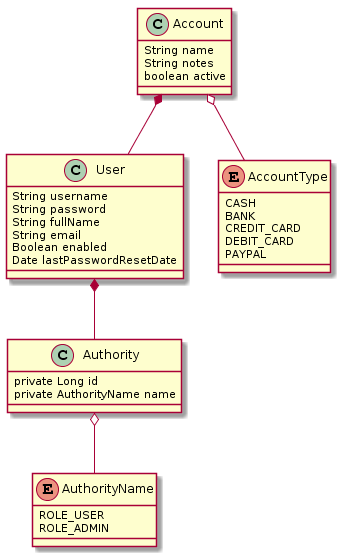

The diagram above was rendered by PlantUML. Its source (embedded in the PNG):
@startuml
class User {
String username
String password
String fullName
String email
Boolean enabled
Date lastPasswordResetDate
}

class Authority {
private Long id
private AuthorityName name
}

enum AuthorityName {
ROLE_USER
ROLE_ADMIN
}

User *-- Authority
Authority o-- AuthorityName


class Account {
    String name
    String notes
    boolean active
}

enum AccountType {
    CASH
    BANK
    CREDIT_CARD
    DEBIT_CARD
    PAYPAL
}
Account o-- AccountType
Account *-- User
@enduml